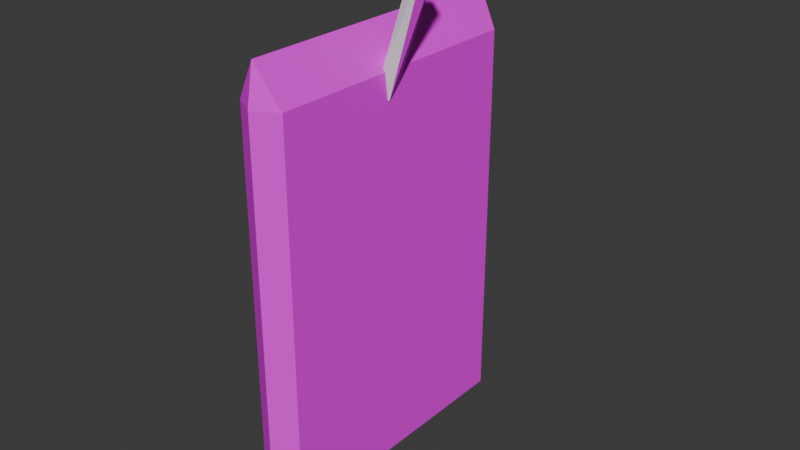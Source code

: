 # Source: comida4.blend  (saved by Blender 5.0.119; exported with 4.5.12 LTS)
import bpy
from mathutils import Matrix  # noqa: F401  (used for matrix-valued properties, if any)

bpy.ops.wm.read_factory_settings(use_empty=True)
scene = bpy.context.scene
scene.name = 'Scene'

# ---- collections
col_collection = bpy.data.collections.new('Collection'); scene.collection.children.link(col_collection)

# ---- images (referenced by path relative to the original .blend; pixels are not part of the script)
import os
ASSET_DIR = os.environ.get("B2B_ASSET_DIR", "")  # directory of the original .blend (textures are referenced by path, not embedded)
HERE = os.path.dirname(os.path.abspath(__file__))  # packed textures are extracted next to this script under _unpacked/

def load_image(name, relpath, width, height, colorspace="sRGB"):
    """Load a texture the original file referenced (path relative to the .blend, or extracted next to this script)."""
    p = next((c for c in (os.path.join(HERE, relpath), os.path.join(ASSET_DIR, relpath)) if relpath and os.path.exists(c)), "")
    if p:
        img = bpy.data.images.load(p, check_existing=True)
        img.name = name
    else:  # same state as the original file: an image datablock whose file is absent (Cycles renders it pink)
        img = bpy.data.images.new(name, width, height)
        img.source = "FILE"
        img.filepath = "//" + (relpath or name)
    img.colorspace_settings.name = colorspace
    return img
img_comida_texturas_png = load_image('comida_texturas.png', 'comida_texturas.png', 1024, 1024, 'sRGB')

# ---- materials (node trees are filled in below, after node groups)
mat_comida1 = bpy.data.materials.new('comida1')
mat_comida1.alpha_threshold = 0.0
mat_comida1.use_backface_culling_lightprobe_volume = False
mat_comida1.roughness = 0.5
mat_comida1.line_color = (0.0, 0.0, 0.0, 1.0)

# ---- material node trees
mat_comida1.use_nodes = True; mat_comida1.node_tree.nodes.clear()
_N = mat_comida1.node_tree.nodes; _L = mat_comida1.node_tree.links
n0 = _N.new('ShaderNodeOutputMaterial'); n0.name = 'Material Output'; n0.location = (200, 100)
n1 = _N.new('ShaderNodeBsdfPrincipled'); n1.name = 'Principled BSDF'; n1.location = (-200, 100)
n2 = _N.new('ShaderNodeTexImage'); n2.name = 'Imagen'; n2.location = (-490, 75)
n2.image = img_comida_texturas_png
_L.new(n1.outputs[0], n0.inputs[0])
_L.new(n2.outputs[0], n1.inputs[0])
n0.is_active_output = True

# ---- world
world_world = bpy.data.worlds.new('World'); scene.world = world_world
world_world.use_nodes = True; world_world.node_tree.nodes.clear()
_N = world_world.node_tree.nodes; _L = world_world.node_tree.links
n0 = _N.new('ShaderNodeOutputWorld'); n0.name = 'World Output'; n0.location = (200, 100)
n1 = _N.new('ShaderNodeBackground'); n1.name = 'Background'; n1.location = (-200, 100)
n1.inputs[0].default_value = (0.05088, 0.05088, 0.05088, 1.0)
_L.new(n1.outputs[0], n0.inputs[0])
n0.is_active_output = True
world_world.color = (0.05088, 0.05088, 0.05088)
world_world.sun_shadow_jitter_overblur = 0.0

# ---- meshes
me_cube = bpy.data.meshes.new('Cube')
me_cube.from_pydata([(0.5374, 0.6994, 1.0), (0.5374, 0.6994, -1.0), (0.5374, -0.6994, 1.0), (0.5374, -0.6994, -1.0), (-0.5374, 0.6994, 1.0), (-0.5374, 0.6994, -1.0), (-0.5374, -0.6994, 1.0), (-0.5374, -0.6994, -1.0), (4.441e-16, -0.7343, 1.2), (4.441e-16, 0.7343, 1.2), (4.441e-16, -0.7693, -1.0), (4.441e-16, -0.7693, 1.0), (4.441e-16, 0.7693, -1.0), (4.441e-16, 0.7693, 1.0), (4.441e-16, 0.6994, -1.1), (4.441e-16, -0.6994, -1.1), (4.441e-16, -0.7693, -1.1), (4.441e-16, 0.7693, -1.1), (1.377, -0.007516, 1.58), (0.5649, -0.07227, 0.8678), (1.652, -0.02943, 1.558), (0.2893, -0.09418, 0.8891), (1.559, -0.09418, 1.565), (0.196, -0.02943, 0.8964), (1.283, -0.07227, 1.587), (0.4716, -0.007516, 0.875)], [], [(4, 6, 8, 9), (6, 7, 10, 11), (7, 6, 4, 5), (1, 0, 2, 3), (2, 0, 9, 8), (4, 9, 13), (8, 6, 11), (2, 8, 11), (5, 12, 17, 14), (3, 2, 11, 10), (0, 1, 12, 13), (9, 0, 13), (5, 4, 13, 12), (12, 1, 14, 17), (10, 7, 15, 16), (7, 5, 14, 15), (1, 3, 15, 14), (3, 10, 16, 15), (20, 19, 25), (24, 22, 20, 18), (22, 21, 19), (24, 23, 21), (18, 25, 23), (18, 20, 25), (20, 22, 19), (22, 24, 21), (24, 18, 23), (21, 23, 25, 19)])
me_cube.polygons.foreach_set('material_index', [0, 0, 0, 0, 0, 0, 0, 0, 0, 0, 0, 0, 0, 0, 0, 0, 0, 0, 0, 1, 1, 1, 1, 0, 0, 1, 1, 1])
_uv = me_cube.uv_layers.new(name='UVMap')
_uv.uv.foreach_set('vector', [0.2361, 0.4033, 0.1651, 0.4026, 0.1632, 0.4262, 0.2377, 0.4269, 0.352, 0.4071, 0.352, 0.07226, 0.3663, 0.07226, 0.3663, 0.4071, 0.3489, 0.08231, 0.3506, 0.3508, 0.158, 0.3532, 0.1562, 0.08474, 0.3518, 0.06752, 0.3539, 0.3741, 0.1584, 0.3774, 0.1563, 0.07079, 0.3498, 0.3744, 0.1556, 0.3727, 0.1506, 0.3525, 0.3545, 0.3543, 0.3531, 0.4043, 0.3574, 0.4279, 0.3753, 0.4246, 0.1588, 0.4272, 0.164, 0.4037, 0.141, 0.4238, 0.1588, 0.4047, 0.1465, 0.4102, 0.1462, 0.4039, 0.1581, 0.08247, 0.1421, 0.08247, 0.1403, 0.06922, 0.1426, 0.06198, 0.1583, 0.07905, 0.1588, 0.4039, 0.1462, 0.4019, 0.1457, 0.07643, 0.3519, 0.406, 0.3519, 0.07471, 0.3669, 0.07465, 0.3669, 0.4061, 0.3666, 0.4166, 0.3519, 0.4054, 0.3669, 0.4055, 0.1581, 0.08247, 0.1581, 0.3635, 0.1421, 0.3635, 0.1421, 0.08247, 0.3624, 0.05414, 0.3544, 0.07353, 0.3549, 0.05327, 0.3594, 0.05114, 0.3616, 0.05518, 0.3491, 0.07209, 0.3484, 0.05466, 0.3558, 0.05268, 0.3491, 0.07209, 0.1615, 0.07295, 0.1608, 0.05552, 0.3484, 0.05466, 0.3544, 0.07353, 0.159, 0.07598, 0.1593, 0.05573, 0.3549, 0.05327, 0.1583, 0.07905, 0.1457, 0.07643, 0.1443, 0.04797, 0.1461, 0.04049, 0.2532, 0.4799, 0.2519, 0.4038, 0.2526, 0.3993, 0.2489, 0.4801, 0.2486, 0.4637, 0.2496, 0.4585, 0.2499, 0.4748, 0.2523, 0.4755, 0.2492, 0.3908, 0.2518, 0.4038, 0.2497, 0.4625, 0.2483, 0.3864, 0.2492, 0.3908, 0.2554, 0.4667, 0.2526, 0.3993, 0.2547, 0.3861, 0.2554, 0.4667, 0.2532, 0.4799, 0.2526, 0.3993, 0.2532, 0.4799, 0.2523, 0.4755, 0.2518, 0.4038, 0.2523, 0.4755, 0.2497, 0.4625, 0.2492, 0.3908, 0.2561, 0.4623, 0.2554, 0.4667, 0.2547, 0.3861, 0.2495, 0.4531, 0.2486, 0.4583, 0.2483, 0.4419, 0.2492, 0.4367])
_uv.active_render = True
_uv = me_cube.uv_layers.new(name='MapaUV')
_uv.uv.foreach_set('vector', [0.0, 0.0, 0.0, 0.0, 0.0, 0.0, 0.0, 0.0, 0.0, 0.0, 0.0, 0.0, 0.0, 0.0, 0.0, 0.0, 0.0, 0.0, 0.0, 0.0, 0.0, 0.0, 0.0, 0.0, 0.0, 0.0, 0.0, 0.0, 0.0, 0.0, 0.0, 0.0, 0.0, 0.0, 0.0, 0.0, 0.0, 0.0, 0.0, 0.0, 0.0, 0.0, 0.0, 0.0, 0.0, 0.0, 0.0, 0.0, 0.0, 0.0, 0.0, 0.0, 0.0, 0.0, 0.0, 0.0, 0.0, 0.0, 0.0, 0.0, 0.0, 0.0, 0.0, 0.0, 0.0, 0.0, 0.0, 0.0, 0.0, 0.0, 0.0, 0.0, 0.0, 0.0, 0.0, 0.0, 0.0, 0.0, 0.0, 0.0, 0.0, 0.0, 0.0, 0.0, 0.0, 0.0, 0.0, 0.0, 0.0, 0.0, 0.0, 0.0, 0.0, 0.0, 0.0, 0.0, 0.0, 0.0, 0.0, 0.0, 0.0, 0.0, 0.0, 0.0, 0.0, 0.0, 0.0, 0.0, 0.0, 0.0, 0.0, 0.0, 0.0, 0.0, 0.0, 0.0, 0.0, 0.0, 0.0, 0.0, 0.0, 0.0, 0.0, 0.0, 0.0, 0.0, 0.0, 0.0, 0.0, 0.0, 0.0, 0.0, 0.0, 0.0, 0.0, 0.0, 0.8241, 1.0, 0.6759, 0.5, 0.9197, 0.5, 0.05626, 0.1527, 0.3473, 0.05626, 0.4437, 0.3473, 0.1527, 0.4437, 0.5741, 1.0, 0.4259, 0.5, 0.6759, 0.5, 0.3241, 1.0, 0.1759, 0.5, 0.4259, 0.5, 0.08032, 1.0, 0.01186, 0.5, 0.1759, 0.5, 0.9881, 1.0, 0.8241, 1.0, 0.9197, 0.5, 0.8241, 1.0, 0.5741, 1.0, 0.6759, 0.5, 0.5741, 1.0, 0.3241, 1.0, 0.4259, 0.5, 0.3241, 1.0, 0.08032, 1.0, 0.1759, 0.5, 0.6527, 0.05626, 0.5563, 0.3473, 0.8473, 0.4437, 0.9437, 0.1527])
me_cube.materials.append(mat_comida1)
me_cube.materials.append(None)
me_cube.use_mirror_vertex_groups = False
me_cube.update()

# ---- objects
ob_cube = bpy.data.objects.new('Cube', me_cube)

# ---- transforms, parenting, visibility, modifiers, constraints
ob_cube.location = (0.0, 0.0, 0.0)
ob_cube.scale = (0.2218, 1.0, 1.0)
ob_cube.lock_rotations_4d = False
ob_cube.empty_display_type = 'ARROWS'
ob_cube.lineart.crease_threshold = 0.0

# ---- collection membership
col_collection.objects.link(ob_cube)

# ---- scene / render settings (as saved in the file)
scene.frame_start = 1; scene.frame_end = 250; scene.frame_set(1)
scene.render.engine = 'BLENDER_EEVEE_NEXT'
scene.render.bake_bias = 0.0
scene.render.bake_samples = 0
scene.cycles.sampling_pattern = 'TABULATED_SOBOL'
scene.eevee.use_volume_custom_range = False
bpy.context.view_layer.update()

# ---- added for rendering (the .blend has no active camera and no usable light): camera, sun
cam_auto = bpy.data.cameras.new('AutoCamera')
cam_auto.lens = 50.0
cam_auto.sensor_width = 36.0
cam_auto.clip_end = 1000.0
ob_auto_camera = bpy.data.objects.new('AutoCamera', cam_auto)
scene.collection.objects.link(ob_auto_camera)
ob_auto_camera.location = (3.02325, -3.47952, 2.56305)
ob_auto_camera.rotation_euler = (1.09748, -7.21219e-08, 0.694738)
scene.camera = ob_auto_camera
light_auto_sun = bpy.data.lights.new('AutoSun', 'SUN')
light_auto_sun.energy = 3.0
light_auto_sun.angle = 0.0523599
ob_auto_sun = bpy.data.objects.new('AutoSun', light_auto_sun)
scene.collection.objects.link(ob_auto_sun)
ob_auto_sun.rotation_euler = (0.872665, 0.174533, 0.523599)
bpy.context.view_layer.update()

